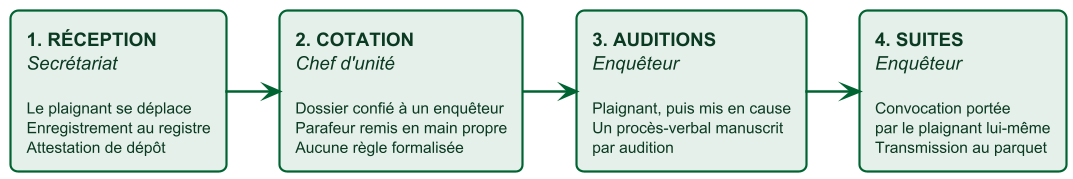

The diagram above was rendered by PlantUML. Its source (embedded in the PNG):
@startuml procedure_actuelle
' ==============================================================
'  PlainteCam — La procédure actuelle, entièrement manuelle
'  Vue « avant » : à opposer à l'architecture fonctionnelle.
'  Source : Compte_rendu_entretien_commissariat.md
'           (Ngoa-Ekélé et Mimboman, Yaoundé)
'
'  COMPILATION
'    java -jar plantuml.jar -tpng -charset UTF-8 procedure_actuelle.puml
' ==============================================================

skinparam dpi 150
skinparam backgroundColor #FFFFFF
skinparam shadowing false
skinparam defaultFontName Helvetica
skinparam defaultFontSize 12
skinparam ArrowColor #006432
skinparam ArrowThickness 1.6
skinparam nodesep 22
skinparam ranksep 34
skinparam packageStyle rectangle

skinparam rectangle {
  BorderColor #006432
  BorderThickness 1.4
  FontColor #0B3A22
  RoundCorner 10
}

left to right direction

rectangle "**1. RÉCEPTION**\n<i>Secrétariat</i>\n\n<size:10>Le plaignant se déplace</size>\n<size:10>Enregistrement au registre</size>\n<size:10>Attestation de dépôt</size>" as A #E4F0E9

rectangle "**2. COTATION**\n<i>Chef d'unité</i>\n\n<size:10>Dossier confié à un enquêteur</size>\n<size:10>Parafeur remis en main propre</size>\n<size:10>Aucune règle formalisée</size>" as B #E4F0E9

rectangle "**3. AUDITIONS**\n<i>Enquêteur</i>\n\n<size:10>Plaignant, puis mis en cause</size>\n<size:10>Un procès-verbal manuscrit</size>\n<size:10>par audition</size>" as C #E4F0E9

rectangle "**4. SUITES**\n<i>Enquêteur</i>\n\n<size:10>Convocation portée</size>\n<size:10>par le plaignant lui-même</size>\n<size:10>Transmission au parquet</size>" as D #E4F0E9

A -[#006432]-> B
B -[#006432]-> C
C -[#006432]-> D


@enduml